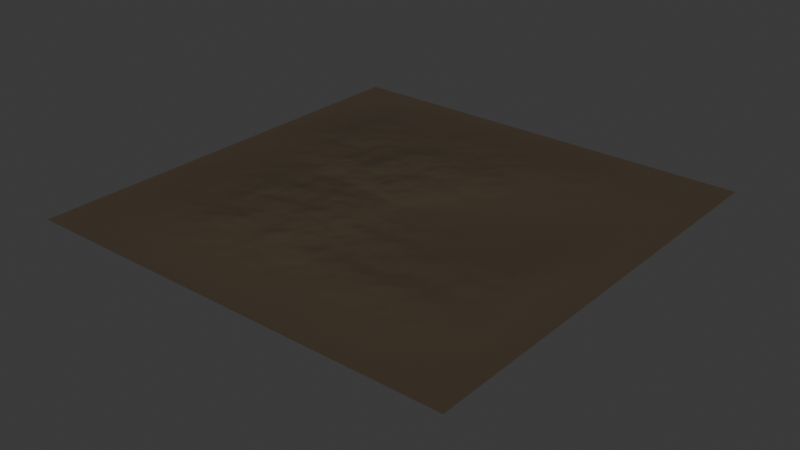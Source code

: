 # Source: South_Kigali.blend  (saved by Blender 4.4.30; exported with 4.5.12 LTS)
import bpy
from mathutils import Matrix  # noqa: F401  (used for matrix-valued properties, if any)

bpy.ops.wm.read_factory_settings(use_empty=True)
scene = bpy.context.scene
scene.name = 'Scene'

# ---- collections
col_collection = bpy.data.collections.new('Collection'); scene.collection.children.link(col_collection)

# ---- images (referenced by path relative to the original .blend; pixels are not part of the script)
import os
ASSET_DIR = os.environ.get("B2B_ASSET_DIR", "")  # directory of the original .blend (textures are referenced by path, not embedded)
HERE = os.path.dirname(os.path.abspath(__file__))  # packed textures are extracted next to this script under _unpacked/

def load_image(name, relpath, width, height, colorspace="sRGB"):
    """Load a texture the original file referenced (path relative to the .blend, or extracted next to this script)."""
    p = next((c for c in (os.path.join(HERE, relpath), os.path.join(ASSET_DIR, relpath)) if relpath and os.path.exists(c)), "")
    if p:
        img = bpy.data.images.load(p, check_existing=True)
        img.name = name
    else:  # same state as the original file: an image datablock whose file is absent (Cycles renders it pink)
        img = bpy.data.images.new(name, width, height)
        img.source = "FILE"
        img.filepath = "//" + (relpath or name)
    img.colorspace_settings.name = colorspace
    return img
img_ant01_normal = load_image('ant01_normal', '_unpacked/ant01_normal.3563191f.exr', 128, 128, 'Non-Color')

# ---- materials (node trees are filled in below, after node groups)
mat_ant01_normalonly = bpy.data.materials.new('ant01_NormalOnly')

# ---- material node trees
mat_ant01_normalonly.use_nodes = True; mat_ant01_normalonly.node_tree.nodes.clear()
_N = mat_ant01_normalonly.node_tree.nodes; _L = mat_ant01_normalonly.node_tree.links
n0 = _N.new('ShaderNodeOutputMaterial'); n0.name = 'Material Output'; n0.location = (236, -95)
n1 = _N.new('ShaderNodeBsdfPrincipled'); n1.name = 'Principled BSDF'; n1.location = (-60, -92)
n1.distribution = 'GGX'
n1.subsurface_method = 'RANDOM_WALK_SKIN'
n1.inputs[0].default_value = (0.06014, 0.04305, 0.02525, 1.0)
n1.inputs[2].default_value = 0.7591
n1.inputs[3].default_value = 1.45
n1.inputs[27].default_value = (0.0, 0.0, 0.0, 1.0)
n1.inputs[28].default_value = 1.0
n2 = _N.new('ShaderNodeTexCoord'); n2.name = 'Texture Coordinate'; n2.location = (-1089, -140)
n3 = _N.new('ShaderNodeNormalMap'); n3.name = 'Normal Map'; n3.location = (-460, -145)
n3.space = 'OBJECT'
n4 = _N.new('ShaderNodeTexImage'); n4.name = 'Image Texture'; n4.location = (-830, -134)
n4.image = img_ant01_normal
_L.new(n1.outputs[0], n0.inputs[0])
_L.new(n4.outputs[0], n3.inputs[1])
_L.new(n3.outputs[0], n1.inputs[5])
_L.new(n2.outputs[2], n4.inputs[0])
n0.is_active_output = True

# ---- world
world_world = bpy.data.worlds.new('World'); scene.world = world_world
world_world.use_nodes = True; world_world.node_tree.nodes.clear()
_N = world_world.node_tree.nodes; _L = world_world.node_tree.links
n0 = _N.new('ShaderNodeOutputWorld'); n0.name = 'World Output'; n0.location = (300, 300)
n1 = _N.new('ShaderNodeBackground'); n1.name = 'Background'; n1.location = (10, 300)
n1.inputs[0].default_value = (0.05088, 0.05088, 0.05088, 1.0)
_L.new(n1.outputs[0], n0.inputs[0])
n0.is_active_output = True
world_world.color = (0.05088, 0.05088, 0.05088)
world_world.sun_shadow_jitter_overblur = 0.0

# ---- meshes
me_ant01_002 = bpy.data.meshes.new('ant01.002')
me_ant01_002.from_pydata([(-1.0, -1.0, 0.0), (-1.0, 1.0, 0.0), (1.0, -1.0, 0.0), (1.0, 1.0, 0.0)], [], [(1, 0, 2, 3)])
me_ant01_002.polygons.foreach_set('use_smooth', [True] * 1)
_uv = me_ant01_002.uv_layers.new(name='Float2')
_uv.uv.foreach_set('vector', [0.0, 1.0, 0.0, 0.0, 1.0, 0.0, 1.0, 1.0])
me_ant01_002.materials.append(mat_ant01_normalonly)
me_ant01_002.update()

# ---- objects
ob_ant01 = bpy.data.objects.new('ant01', me_ant01_002)

# ---- transforms, parenting, visibility, modifiers, constraints
ob_ant01.location = (0.0, 0.0, 0.0)
ob_ant01.scale = (1.0, 1.0, 0.09004)
_m = ob_ant01.modifiers.new('ANTSubsurf', 'SUBSURF')
_m.subdivision_type = 'SIMPLE'
_m.levels = 7
_m.render_levels = 8
_m = ob_ant01.modifiers.new('ANTDisplace', 'DISPLACE')
_m.mid_level = 0.0
_m.direction = 'Z'
_m.texture_coords = 'UV'

# ---- collection membership
col_collection.objects.link(ob_ant01)

# ---- scene / render settings (as saved in the file)
scene.frame_start = 1; scene.frame_end = 250; scene.frame_set(1)
scene.render.engine = 'BLENDER_EEVEE_NEXT'
bpy.context.view_layer.update()

# ---- added for rendering (the .blend has no active camera and no usable light): camera, sun
cam_auto = bpy.data.cameras.new('AutoCamera')
cam_auto.lens = 50.0
cam_auto.sensor_width = 36.0
cam_auto.clip_end = 1000.0
ob_auto_camera = bpy.data.objects.new('AutoCamera', cam_auto)
scene.collection.objects.link(ob_auto_camera)
ob_auto_camera.location = (2.61693, -3.14032, 2.09354)
ob_auto_camera.rotation_euler = (1.09748, -7.21219e-08, 0.694738)
scene.camera = ob_auto_camera
light_auto_sun = bpy.data.lights.new('AutoSun', 'SUN')
light_auto_sun.energy = 3.0
light_auto_sun.angle = 0.0523599
ob_auto_sun = bpy.data.objects.new('AutoSun', light_auto_sun)
scene.collection.objects.link(ob_auto_sun)
ob_auto_sun.rotation_euler = (0.872665, 0.174533, 0.523599)
bpy.context.view_layer.update()

